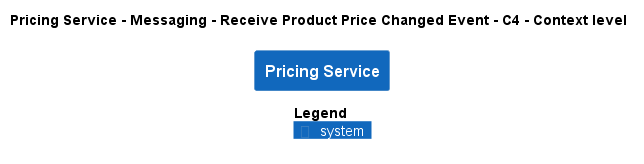

The diagram above was rendered by PlantUML. Its source (embedded in the PNG):
@startuml
!pragma layout smetana
!include ..\..\..\..\..\..\..\.c4s\C4_Context.puml

AddElementTag("c4interflow:lifecycle:new", $bgColor=green, $fontColor=#ffffff, $borderColor=green, $shadowing="False")
AddElementTag("c4interflow:lifecycle:changed", $bgColor=orange, $fontColor=#ffffff, $borderColor=orange, $shadowing="False")
AddElementTag("c4interflow:lifecycle:removed", $bgColor=red, $fontColor=#ffffff, $borderColor=red, $shadowing="False")

AddRelTag("c4interflow:lifecycle:new", $textColor=green, $lineColor=green)
AddRelTag("c4interflow:lifecycle:changed", $textColor=orange, $lineColor=orange)
AddRelTag("c4interflow:lifecycle:removed", $textColor=red, $lineColor=red)

SHOW_PERSON_PORTRAIT()
LAYOUT_TOP_DOWN()

skinparam linetype polyline

title Pricing Service - Messaging - Receive Product Price Changed Event - C4 - Context level

System(ECommercePlatform.SoftwareSystems.PricingService, "Pricing Service", "")



SHOW_LEGEND()
@enduml